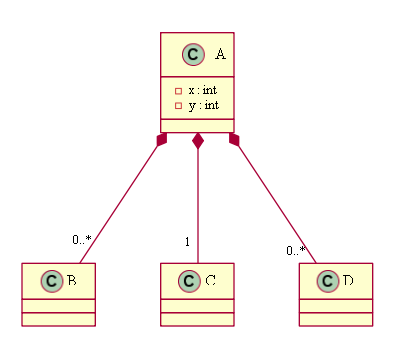

The diagram above was rendered by PlantUML. Its source (embedded in the PNG):
@startuml
 class A { 

 -x : int
 -y : int
}

 class B { 

}

 class C { 

}

 class D { 

}

A " " *-- "0..*" B
A " " *-- "1" C
A " " *-- "0..*" D
@enduml